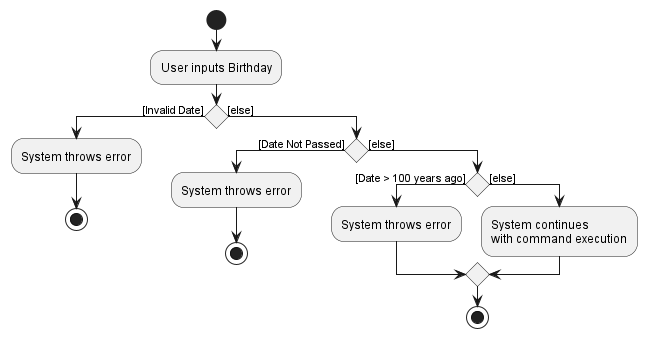

The diagram above was rendered by PlantUML. Its source (embedded in the PNG):
@startuml
'https://plantuml.com/activity-diagram-beta

start
:User inputs Birthday;
if () then ([Invalid Date])
    :System throws error;
    stop
else ([else])
    if () then ([Date Not Passed])
        :System throws error;
        stop
    else ([else])
        if () then ([Date > 100 years ago])
            :System throws error;

        else ([else])
            :System continues
            with command execution;
endif

stop

@enduml